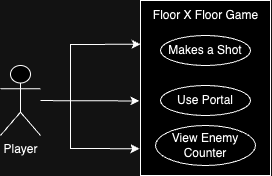

The diagram above was exported from draw.io. Its source (the exported page's mxGraphModel, read from the mxfile embedded in the PNG):
<mxGraphModel dx="681" dy="376" grid="1" gridSize="10" guides="1" tooltips="1" connect="1" arrows="1" fold="1" page="1" pageScale="1" pageWidth="1100" pageHeight="850" math="0" shadow="0">
  <root>
    <mxCell id="0" />
    <mxCell id="1" parent="0" />
    <mxCell id="5f0I_lGso0_XSUTpkZfO-1" value="Player" style="shape=umlActor;verticalLabelPosition=bottom;verticalAlign=top;html=1;outlineConnect=0;" vertex="1" parent="1">
      <mxGeometry x="300" y="190" width="40" height="70" as="geometry" />
    </mxCell>
    <mxCell id="5f0I_lGso0_XSUTpkZfO-2" value="" style="html=1;whiteSpace=wrap;" vertex="1" parent="1">
      <mxGeometry x="440" y="125" width="130" height="175" as="geometry" />
    </mxCell>
    <mxCell id="5f0I_lGso0_XSUTpkZfO-3" value="Floor X Floor Game" style="text;html=1;strokeColor=none;fillColor=none;align=center;verticalAlign=middle;whiteSpace=wrap;rounded=0;" vertex="1" parent="1">
      <mxGeometry x="447.5" y="125" width="115" height="30" as="geometry" />
    </mxCell>
    <mxCell id="5f0I_lGso0_XSUTpkZfO-4" value="Makes a Shot" style="ellipse;whiteSpace=wrap;html=1;" vertex="1" parent="1">
      <mxGeometry x="460" y="160" width="90" height="30" as="geometry" />
    </mxCell>
    <mxCell id="5f0I_lGso0_XSUTpkZfO-7" value="Use Portal" style="ellipse;whiteSpace=wrap;html=1;" vertex="1" parent="1">
      <mxGeometry x="460" y="210" width="90" height="30" as="geometry" />
    </mxCell>
    <mxCell id="5f0I_lGso0_XSUTpkZfO-9" value="View Enemy Counter" style="ellipse;whiteSpace=wrap;html=1;" vertex="1" parent="1">
      <mxGeometry x="455" y="250" width="100" height="40" as="geometry" />
    </mxCell>
    <mxCell id="5f0I_lGso0_XSUTpkZfO-10" value="" style="endArrow=classic;html=1;rounded=0;entryX=-0.008;entryY=0.574;entryDx=0;entryDy=0;entryPerimeter=0;" edge="1" parent="1" source="5f0I_lGso0_XSUTpkZfO-1" target="5f0I_lGso0_XSUTpkZfO-2">
      <mxGeometry width="50" height="50" relative="1" as="geometry">
        <mxPoint x="460" y="270" as="sourcePoint" />
        <mxPoint x="510" y="220" as="targetPoint" />
      </mxGeometry>
    </mxCell>
    <mxCell id="5f0I_lGso0_XSUTpkZfO-14" value="" style="endArrow=classic;html=1;rounded=0;entryX=0;entryY=0.25;entryDx=0;entryDy=0;" edge="1" parent="1" target="5f0I_lGso0_XSUTpkZfO-2">
      <mxGeometry width="50" height="50" relative="1" as="geometry">
        <mxPoint x="370" y="230" as="sourcePoint" />
        <mxPoint x="510" y="220" as="targetPoint" />
        <Array as="points">
          <mxPoint x="370" y="169" />
        </Array>
      </mxGeometry>
    </mxCell>
    <mxCell id="5f0I_lGso0_XSUTpkZfO-15" value="" style="endArrow=classic;html=1;rounded=0;entryX=-0.008;entryY=0.847;entryDx=0;entryDy=0;entryPerimeter=0;" edge="1" parent="1" target="5f0I_lGso0_XSUTpkZfO-2">
      <mxGeometry width="50" height="50" relative="1" as="geometry">
        <mxPoint x="370" y="230" as="sourcePoint" />
        <mxPoint x="430" y="310.25" as="targetPoint" />
        <Array as="points">
          <mxPoint x="370" y="273" />
        </Array>
      </mxGeometry>
    </mxCell>
  </root>
</mxGraphModel>